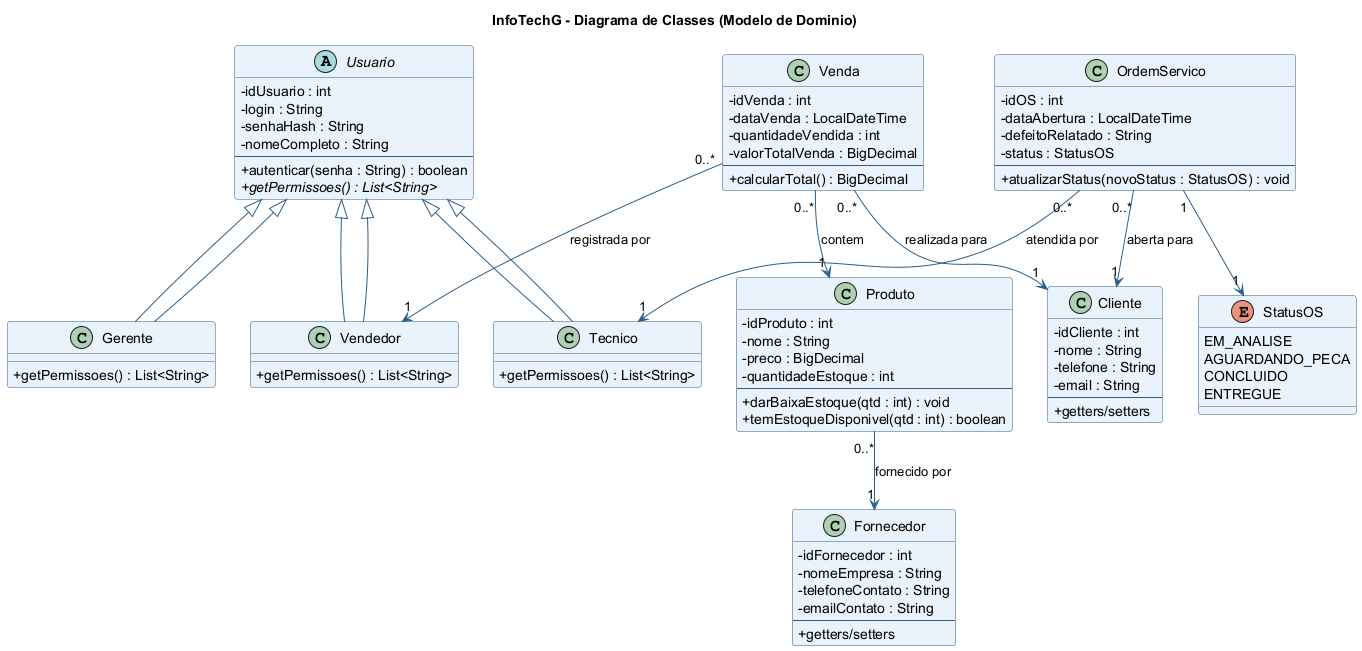

The diagram above was rendered by PlantUML. Its source (embedded in the PNG):
@startuml diagrama_classes_UML
title InfoTechG - Diagrama de Classes (Modelo de Dominio)

skinparam classAttributeIconSize 0
skinparam backgroundColor white
skinparam class {
  BackgroundColor #EAF2FB
  BorderColor #2C5F8A
  ArrowColor #2C5F8A
}

abstract class Usuario {
  - idUsuario : int
  - login : String
  - senhaHash : String
  - nomeCompleto : String
  --
  + autenticar(senha : String) : boolean
  + {abstract} getPermissoes() : List<String>
}

class Gerente extends Usuario {
  + getPermissoes() : List<String>
}

class Vendedor extends Usuario {
  + getPermissoes() : List<String>
}

class Tecnico extends Usuario {
  + getPermissoes() : List<String>
}

class Cliente {
  - idCliente : int
  - nome : String
  - telefone : String
  - email : String
  --
  + getters/setters
}

class Fornecedor {
  - idFornecedor : int
  - nomeEmpresa : String
  - telefoneContato : String
  - emailContato : String
  --
  + getters/setters
}

class Produto {
  - idProduto : int
  - nome : String
  - preco : BigDecimal
  - quantidadeEstoque : int
  --
  + darBaixaEstoque(qtd : int) : void
  + temEstoqueDisponivel(qtd : int) : boolean
}

class Venda {
  - idVenda : int
  - dataVenda : LocalDateTime
  - quantidadeVendida : int
  - valorTotalVenda : BigDecimal
  --
  + calcularTotal() : BigDecimal
}

enum StatusOS {
  EM_ANALISE
  AGUARDANDO_PECA
  CONCLUIDO
  ENTREGUE
}

class OrdemServico {
  - idOS : int
  - dataAbertura : LocalDateTime
  - defeitoRelatado : String
  - status : StatusOS
  --
  + atualizarStatus(novoStatus : StatusOS) : void
}

Usuario <|-- Gerente
Usuario <|-- Vendedor
Usuario <|-- Tecnico

Produto "0..*" --> "1" Fornecedor : fornecido por
Venda "0..*" --> "1" Cliente : realizada para
Venda "0..*" --> "1" Produto : contem
Venda "0..*" --> "1" Vendedor : registrada por
OrdemServico "0..*" --> "1" Cliente : aberta para
OrdemServico "0..*" --> "1" Tecnico : atendida por
OrdemServico "1" --> "1" StatusOS

@enduml